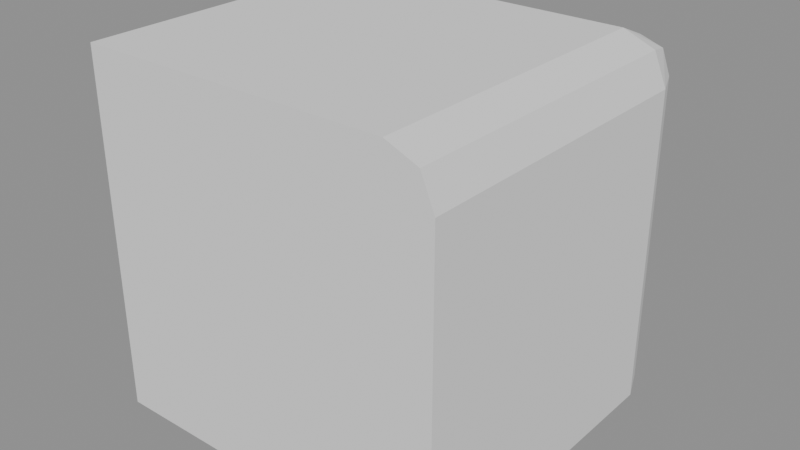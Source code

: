 # Source: bevel_skill_runtime_use.blend  (saved by Blender 5.2.44; exported with 4.5.12 LTS)
import bpy
from mathutils import Matrix  # noqa: F401  (used for matrix-valued properties, if any)

bpy.ops.wm.read_factory_settings(use_empty=True)
scene = bpy.context.scene
scene.name = 'Scene'

# ---- meshes
me_runtimebracketcorner = bpy.data.meshes.new('RuntimeBracketCorner')
me_runtimebracketcorner.from_pydata([(-1.0, -1.0, -1.0), (-1.0, -1.0, 1.0), (-1.0, 1.0, -1.0), (1.0, -1.0, -1.0), (-1.0, 0.75, 1.0), (-1.0, 1.0, 0.75), (-1.0, 0.9268, 0.9268), (1.0, -1.0, 0.75), (0.75, -1.0, 1.0), (0.9268, -1.0, 0.9268), (0.75, 1.0, -1.0), (1.0, 0.75, -1.0), (0.9268, 0.9268, -1.0), (0.75, 0.75, 1.0), (1.0, 0.75, 0.75), (0.75, 1.0, 0.75), (0.9268, 0.75, 0.9268), (0.8943, 0.8943, 0.8943), (0.9268, 0.9268, 0.75), (0.75, 0.9268, 0.9268)], [], [(13, 16, 17, 19), (14, 18, 17, 16), (15, 19, 17, 18), (4, 13, 19, 6), (6, 19, 15, 5), (14, 11, 12, 18), (18, 12, 10, 15), (13, 8, 9, 16), (16, 9, 7, 14), (13, 4, 1, 8), (0, 1, 4, 6, 5, 2), (2, 5, 15, 10), (11, 14, 7, 3), (3, 7, 9, 8, 1, 0), (2, 10, 12, 11, 3, 0)])
_uv = me_runtimebracketcorner.uv_layers.new(name='UVMap')
_uv.uv.foreach_set('vector', [0.6563, 0.5312, 0.625, 0.5312, 0.6206, 0.5, 0.6406, 0.4844, 0.5938, 0.5312, 0.5938, 0.5, 0.6206, 0.5, 0.625, 0.5312, 0.5937, 0.4688, 0.6406, 0.4844, 0.6206, 0.5, 0.5938, 0.5, 0.875, 0.5312, 0.6563, 0.5312, 0.6406, 0.4844, 0.875, 0.5, 0.6204, 0.2454, 0.6406, 0.4844, 0.5937, 0.4688, 0.5938, 0.25, 0.5938, 0.5312, 0.375, 0.5312, 0.3719, 0.5031, 0.5938, 0.5, 0.5938, 0.5, 0.3719, 0.5031, 0.3646, 0.4792, 0.5937, 0.4688, 0.6563, 0.5312, 0.6458, 0.7604, 0.6219, 0.7531, 0.625, 0.5312, 0.625, 0.5312, 0.6219, 0.7531, 0.5938, 0.75, 0.5938, 0.5312, 0.6563, 0.5312, 0.875, 0.5312, 0.875, 0.75, 0.6458, 0.7604, 0.375, 0.0, 0.625, 0.0, 0.625, 0.2188, 0.6204, 0.2454, 0.5938, 0.25, 0.375, 0.25, 0.375, 0.25, 0.5938, 0.25, 0.5937, 0.4688, 0.3646, 0.4792, 0.375, 0.5312, 0.5938, 0.5312, 0.5938, 0.75, 0.375, 0.75, 0.375, 0.75, 0.5938, 0.75, 0.6219, 0.7531, 0.6458, 0.7604, 0.625, 1.0, 0.375, 1.0, 0.125, 0.5, 0.3646, 0.4792, 0.3719, 0.5031, 0.375, 0.5312, 0.375, 0.75, 0.125, 0.75])
me_runtimebracketcorner.update()

# ---- objects
ob_runtimebracketcorner = bpy.data.objects.new('RuntimeBracketCorner', me_runtimebracketcorner)

# ---- transforms, parenting, visibility, modifiers, constraints
ob_runtimebracketcorner.location = (0.0, 0.0, 0.0)

# ---- collection membership
scene.collection.objects.link(ob_runtimebracketcorner)

# ---- scene / render settings (as saved in the file)
scene.frame_start = 1; scene.frame_end = 250; scene.frame_set(1)
scene.render.engine = 'BLENDER_EEVEE_NEXT'
scene.render.bake_bias = 0.0
scene.render.bake_samples = 0
scene.render.compositor_device = 'GPU'
scene.eevee.use_volume_custom_range = False
scene.eevee.fast_gi_thickness_near = 0.1
scene.eevee.fast_gi_thickness_far = 0.0
scene.eevee.ray_tracing_options.screen_trace_thickness = 0.1
bpy.context.view_layer.update()

# ---- added for rendering (the .blend has no active camera and no usable light): camera, sun + grey world if the file has none
cam_auto = bpy.data.cameras.new('AutoCamera')
cam_auto.lens = 50.0
cam_auto.sensor_width = 36.0
cam_auto.clip_end = 1000.0
ob_auto_camera = bpy.data.objects.new('AutoCamera', cam_auto)
scene.collection.objects.link(ob_auto_camera)
ob_auto_camera.location = (3.20507, -3.84609, 2.56406)
ob_auto_camera.rotation_euler = (1.09748, -7.21219e-08, 0.694738)
scene.camera = ob_auto_camera
light_auto_sun = bpy.data.lights.new('AutoSun', 'SUN')
light_auto_sun.energy = 3.0
light_auto_sun.angle = 0.0523599
ob_auto_sun = bpy.data.objects.new('AutoSun', light_auto_sun)
scene.collection.objects.link(ob_auto_sun)
ob_auto_sun.rotation_euler = (0.872665, 0.174533, 0.523599)
if scene.world is None:
    world_auto = bpy.data.worlds.new('AutoWorld')
    world_auto.color = (0.3, 0.3, 0.3)
    scene.world = world_auto
bpy.context.view_layer.update()
